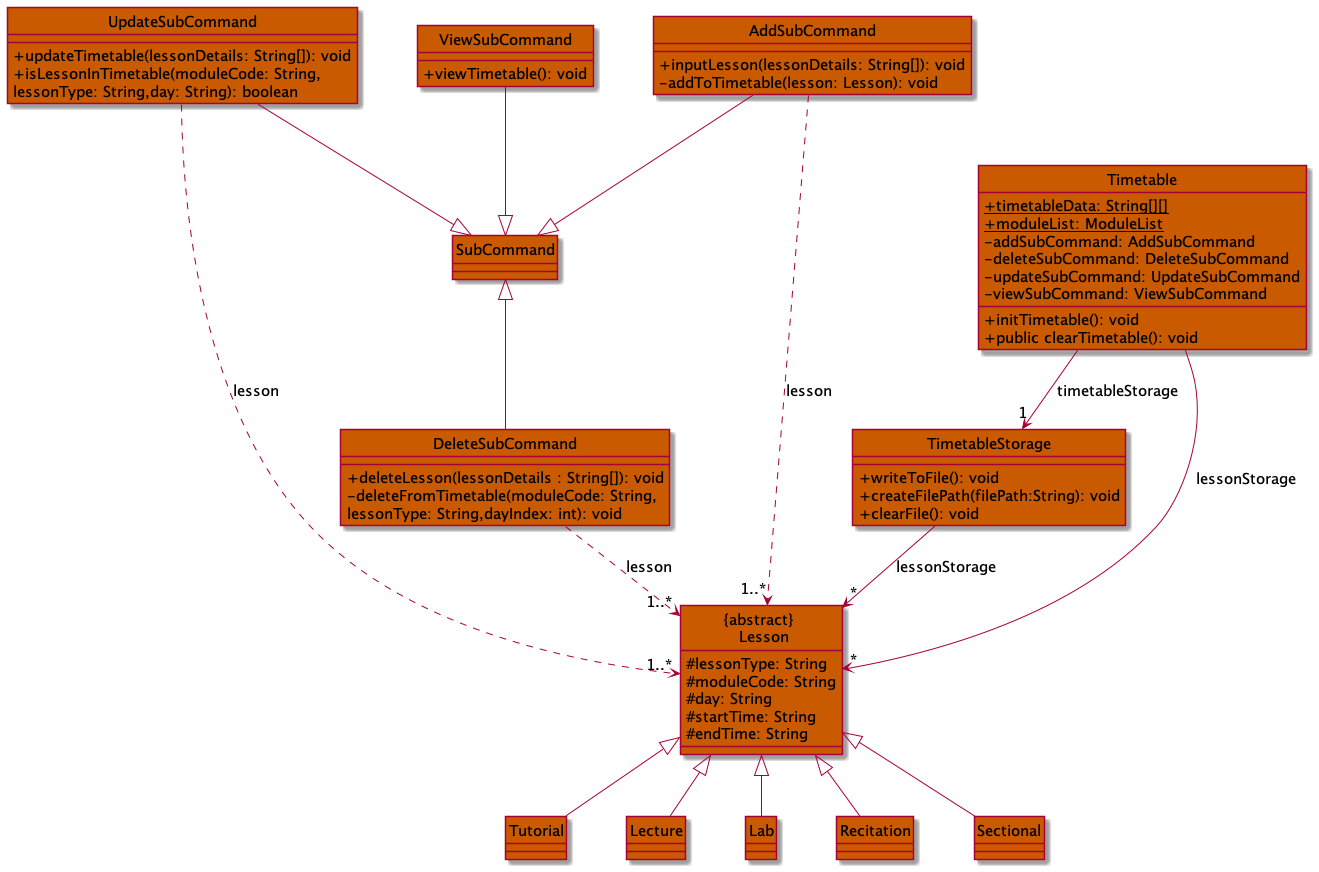

The diagram above was rendered by PlantUML. Its source (embedded in the PNG):
@startuml
'https://plantuml.com/class-diagram

!include Style.puml

hide circle
class UpdateSubCommand
class ViewSubCommand
class AddSubCommand
class SubCommand
class DeleteSubCommand


class "ABSTRACT \n Lesson"
class Tutorial
class Lecture
class Lab
class Recitation
class Sectional
class TimetableStorage
class Timetable


SubCommand ^-- DeleteSubCommand
ViewSubCommand --^ SubCommand
AddSubCommand --^ SubCommand
UpdateSubCommand --^ SubCommand

"ABSTRACT \n Lesson" ^-- Lecture
"ABSTRACT \n Lesson" ^-- Tutorial
"ABSTRACT \n Lesson" ^-- Lab
"ABSTRACT \n Lesson" ^-- Sectional
"ABSTRACT \n Lesson" ^-- Recitation

AddSubCommand ..> "1..*" "ABSTRACT \n Lesson" : lesson
DeleteSubCommand ..> "1..*" "ABSTRACT \n Lesson" : lesson
UpdateSubCommand ..> "1..*" "ABSTRACT \n Lesson" : lesson
Timetable --> "1" TimetableStorage : timetableStorage
Timetable --> "*" "ABSTRACT \n Lesson" : lessonStorage


TimetableStorage --> "*" "ABSTRACT \n Lesson" : lessonStorage

class Timetable TIMETABLE_COLOR {
    + {static} timetableData: String[][]
    + {static} moduleList: ModuleList
    - addSubCommand: AddSubCommand
    - deleteSubCommand: DeleteSubCommand
    - updateSubCommand: UpdateSubCommand
    - viewSubCommand: ViewSubCommand
    + initTimetable(): void
    + public clearTimetable(): void
}

class TimetableStorage TIMETABLE_COLOR {
'    - lessonStorage: Lesson
    + writeToFile(): void
    + createFilePath(filePath:String): void
    + clearFile(): void
}

class ViewSubCommand TIMETABLE_COLOR {
+ viewTimetable(): void
}

class AddSubCommand TIMETABLE_COLOR {
+ inputLesson(lessonDetails: String[]): void
- addToTimetable(lesson: Lesson): void
}

class DeleteSubCommand TIMETABLE_COLOR {
+ deleteLesson(lessonDetails : String[]): void
- deleteFromTimetable(moduleCode: String,
lessonType: String,dayIndex: int): void
}



class UpdateSubCommand TIMETABLE_COLOR {
+ updateTimetable(lessonDetails: String[]): void
+ isLessonInTimetable(moduleCode: String,
lessonType: String,day: String): boolean
}

class "ABSTRACT \n Lesson" TIMETABLE_COLOR {
    # lessonType: String
    # moduleCode: String
    # day: String
    # startTime: String
    # endTime: String
}

class Tutorial TIMETABLE_COLOR {

}

class Lecture TIMETABLE_COLOR {

}

class Lab TIMETABLE_COLOR {

}

class Sectional TIMETABLE_COLOR {

}

class Recitation TIMETABLE_COLOR {

}

class SubCommand TIMETABLE_COLOR {

}


@enduml